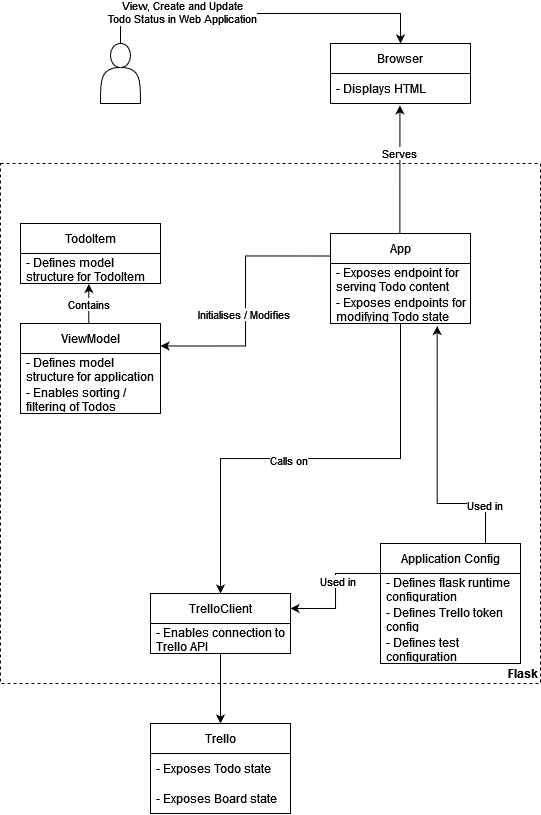

The diagram above was exported from draw.io. Its source (the exported page's mxGraphModel, read from the mxfile embedded in the PNG):
<mxGraphModel dx="1422" dy="774" grid="1" gridSize="10" guides="1" tooltips="1" connect="1" arrows="1" fold="1" page="1" pageScale="1" pageWidth="827" pageHeight="1169" math="0" shadow="0">
  <root>
    <mxCell id="0" />
    <mxCell id="1" parent="0" />
    <mxCell id="_iNuwVhklyyHJuK9ZvF--19" value="Flask" style="rounded=0;whiteSpace=wrap;html=1;gradientColor=none;fillColor=none;dashed=1;align=right;verticalAlign=bottom;fontStyle=1" parent="1" vertex="1">
      <mxGeometry x="160" y="280" width="540" height="520" as="geometry" />
    </mxCell>
    <mxCell id="_iNuwVhklyyHJuK9ZvF--16" style="edgeStyle=orthogonalEdgeStyle;rounded=0;orthogonalLoop=1;jettySize=auto;html=1;exitX=0.5;exitY=1;exitDx=0;exitDy=0;entryX=0.5;entryY=0;entryDx=0;entryDy=0;" parent="1" source="_iNuwVhklyyHJuK9ZvF--2" target="_iNuwVhklyyHJuK9ZvF--5" edge="1">
      <mxGeometry relative="1" as="geometry">
        <Array as="points">
          <mxPoint x="560" y="130" />
        </Array>
      </mxGeometry>
    </mxCell>
    <mxCell id="_iNuwVhklyyHJuK9ZvF--17" value="&lt;div&gt;View, Create and Update &lt;br&gt;&lt;/div&gt;&lt;div&gt;Todo Status in Web Application&lt;br&gt;&lt;/div&gt;" style="edgeLabel;html=1;align=center;verticalAlign=middle;resizable=0;points=[];" parent="_iNuwVhklyyHJuK9ZvF--16" vertex="1" connectable="0">
      <mxGeometry x="-0.24" y="1" relative="1" as="geometry">
        <mxPoint as="offset" />
      </mxGeometry>
    </mxCell>
    <mxCell id="_iNuwVhklyyHJuK9ZvF--2" value="" style="shape=actor;whiteSpace=wrap;html=1;" parent="1" vertex="1">
      <mxGeometry x="260" y="160" width="40" height="60" as="geometry" />
    </mxCell>
    <mxCell id="_iNuwVhklyyHJuK9ZvF--5" value="Browser" style="swimlane;fontStyle=0;childLayout=stackLayout;horizontal=1;startSize=30;horizontalStack=0;resizeParent=1;resizeParentMax=0;resizeLast=0;collapsible=1;marginBottom=0;" parent="1" vertex="1">
      <mxGeometry x="490" y="160" width="140" height="60" as="geometry" />
    </mxCell>
    <mxCell id="_iNuwVhklyyHJuK9ZvF--6" value="- Displays HTML" style="text;strokeColor=none;fillColor=none;align=left;verticalAlign=middle;spacingLeft=4;spacingRight=4;overflow=hidden;points=[[0,0.5],[1,0.5]];portConstraint=eastwest;rotatable=0;" parent="_iNuwVhklyyHJuK9ZvF--5" vertex="1">
      <mxGeometry y="30" width="140" height="30" as="geometry" />
    </mxCell>
    <mxCell id="_iNuwVhklyyHJuK9ZvF--11" value="Trello" style="swimlane;fontStyle=0;childLayout=stackLayout;horizontal=1;startSize=30;horizontalStack=0;resizeParent=1;resizeParentMax=0;resizeLast=0;collapsible=1;marginBottom=0;" parent="1" vertex="1">
      <mxGeometry x="310" y="840" width="140" height="90" as="geometry" />
    </mxCell>
    <mxCell id="_iNuwVhklyyHJuK9ZvF--12" value="- Exposes Todo state " style="text;strokeColor=none;fillColor=none;align=left;verticalAlign=middle;spacingLeft=4;spacingRight=4;overflow=hidden;points=[[0,0.5],[1,0.5]];portConstraint=eastwest;rotatable=0;whiteSpace=wrap;" parent="_iNuwVhklyyHJuK9ZvF--11" vertex="1">
      <mxGeometry y="30" width="140" height="30" as="geometry" />
    </mxCell>
    <mxCell id="_iNuwVhklyyHJuK9ZvF--18" value="- Exposes Board state " style="text;strokeColor=none;fillColor=none;align=left;verticalAlign=middle;spacingLeft=4;spacingRight=4;overflow=hidden;points=[[0,0.5],[1,0.5]];portConstraint=eastwest;rotatable=0;whiteSpace=wrap;" parent="_iNuwVhklyyHJuK9ZvF--11" vertex="1">
      <mxGeometry y="60" width="140" height="30" as="geometry" />
    </mxCell>
    <mxCell id="py0UV0OHDgS3h91vOTVJ-20" style="edgeStyle=orthogonalEdgeStyle;rounded=0;orthogonalLoop=1;jettySize=auto;html=1;exitX=0.5;exitY=1;exitDx=0;exitDy=0;entryX=0.5;entryY=0;entryDx=0;entryDy=0;startArrow=none;startFill=0;" edge="1" parent="1" source="py0UV0OHDgS3h91vOTVJ-1" target="py0UV0OHDgS3h91vOTVJ-11">
      <mxGeometry relative="1" as="geometry" />
    </mxCell>
    <mxCell id="py0UV0OHDgS3h91vOTVJ-27" value="Calls on" style="edgeLabel;html=1;align=center;verticalAlign=middle;resizable=0;points=[];" vertex="1" connectable="0" parent="py0UV0OHDgS3h91vOTVJ-20">
      <mxGeometry x="0.1018" y="2" relative="1" as="geometry">
        <mxPoint as="offset" />
      </mxGeometry>
    </mxCell>
    <mxCell id="py0UV0OHDgS3h91vOTVJ-41" value="Serves" style="edgeStyle=orthogonalEdgeStyle;rounded=0;orthogonalLoop=1;jettySize=auto;html=1;startArrow=none;startFill=0;entryX=0.496;entryY=1.062;entryDx=0;entryDy=0;entryPerimeter=0;" edge="1" parent="1" source="py0UV0OHDgS3h91vOTVJ-1" target="_iNuwVhklyyHJuK9ZvF--6">
      <mxGeometry x="0.2486" relative="1" as="geometry">
        <mxPoint x="558.7400000000002" y="249.46000000000004" as="targetPoint" />
        <Array as="points">
          <mxPoint x="560" y="300" />
        </Array>
        <mxPoint as="offset" />
      </mxGeometry>
    </mxCell>
    <mxCell id="py0UV0OHDgS3h91vOTVJ-42" style="edgeStyle=orthogonalEdgeStyle;rounded=0;orthogonalLoop=1;jettySize=auto;html=1;exitX=0;exitY=0.25;exitDx=0;exitDy=0;entryX=1;entryY=0.25;entryDx=0;entryDy=0;startArrow=none;startFill=0;" edge="1" parent="1" source="py0UV0OHDgS3h91vOTVJ-1" target="py0UV0OHDgS3h91vOTVJ-16">
      <mxGeometry relative="1" as="geometry" />
    </mxCell>
    <mxCell id="py0UV0OHDgS3h91vOTVJ-43" value="Initialises / Modifies" style="edgeLabel;html=1;align=center;verticalAlign=middle;resizable=0;points=[];" vertex="1" connectable="0" parent="py0UV0OHDgS3h91vOTVJ-42">
      <mxGeometry x="0.1024" y="-2" relative="1" as="geometry">
        <mxPoint as="offset" />
      </mxGeometry>
    </mxCell>
    <mxCell id="py0UV0OHDgS3h91vOTVJ-1" value="App" style="swimlane;fontStyle=0;childLayout=stackLayout;horizontal=1;startSize=30;horizontalStack=0;resizeParent=1;resizeParentMax=0;resizeLast=0;collapsible=1;marginBottom=0;" vertex="1" parent="1">
      <mxGeometry x="490" y="350" width="140" height="90" as="geometry" />
    </mxCell>
    <mxCell id="py0UV0OHDgS3h91vOTVJ-2" value="- Exposes endpoint for serving Todo content" style="text;strokeColor=none;fillColor=none;align=left;verticalAlign=middle;spacingLeft=4;spacingRight=4;overflow=hidden;points=[[0,0.5],[1,0.5]];portConstraint=eastwest;rotatable=0;whiteSpace=wrap;" vertex="1" parent="py0UV0OHDgS3h91vOTVJ-1">
      <mxGeometry y="30" width="140" height="30" as="geometry" />
    </mxCell>
    <mxCell id="py0UV0OHDgS3h91vOTVJ-9" value="- Exposes endpoints for modifying Todo state" style="text;strokeColor=none;fillColor=none;align=left;verticalAlign=middle;spacingLeft=4;spacingRight=4;overflow=hidden;points=[[0,0.5],[1,0.5]];portConstraint=eastwest;rotatable=0;whiteSpace=wrap;" vertex="1" parent="py0UV0OHDgS3h91vOTVJ-1">
      <mxGeometry y="60" width="140" height="30" as="geometry" />
    </mxCell>
    <mxCell id="py0UV0OHDgS3h91vOTVJ-32" style="edgeStyle=orthogonalEdgeStyle;rounded=0;orthogonalLoop=1;jettySize=auto;html=1;exitX=0;exitY=0.25;exitDx=0;exitDy=0;entryX=1;entryY=0.25;entryDx=0;entryDy=0;startArrow=none;startFill=0;" edge="1" parent="1" source="py0UV0OHDgS3h91vOTVJ-5" target="py0UV0OHDgS3h91vOTVJ-11">
      <mxGeometry relative="1" as="geometry" />
    </mxCell>
    <mxCell id="py0UV0OHDgS3h91vOTVJ-34" value="Used in" style="edgeLabel;html=1;align=center;verticalAlign=middle;resizable=0;points=[];" vertex="1" connectable="0" parent="py0UV0OHDgS3h91vOTVJ-32">
      <mxGeometry x="-0.1457" y="2" relative="1" as="geometry">
        <mxPoint as="offset" />
      </mxGeometry>
    </mxCell>
    <mxCell id="py0UV0OHDgS3h91vOTVJ-33" style="edgeStyle=orthogonalEdgeStyle;rounded=0;orthogonalLoop=1;jettySize=auto;html=1;exitX=0.75;exitY=0;exitDx=0;exitDy=0;entryX=0.762;entryY=1.085;entryDx=0;entryDy=0;startArrow=none;startFill=0;entryPerimeter=0;" edge="1" parent="1" source="py0UV0OHDgS3h91vOTVJ-5" target="py0UV0OHDgS3h91vOTVJ-9">
      <mxGeometry relative="1" as="geometry">
        <Array as="points">
          <mxPoint x="645" y="620" />
          <mxPoint x="597" y="620" />
        </Array>
      </mxGeometry>
    </mxCell>
    <mxCell id="py0UV0OHDgS3h91vOTVJ-35" value="Used in" style="edgeLabel;html=1;align=center;verticalAlign=middle;resizable=0;points=[];" vertex="1" connectable="0" parent="py0UV0OHDgS3h91vOTVJ-33">
      <mxGeometry x="-0.6878" y="2" relative="1" as="geometry">
        <mxPoint as="offset" />
      </mxGeometry>
    </mxCell>
    <mxCell id="py0UV0OHDgS3h91vOTVJ-5" value="Application Config" style="swimlane;fontStyle=0;childLayout=stackLayout;horizontal=1;startSize=30;horizontalStack=0;resizeParent=1;resizeParentMax=0;resizeLast=0;collapsible=1;marginBottom=0;" vertex="1" parent="1">
      <mxGeometry x="540" y="660" width="140" height="120" as="geometry" />
    </mxCell>
    <mxCell id="py0UV0OHDgS3h91vOTVJ-6" value="- Defines flask runtime configuration" style="text;strokeColor=none;fillColor=none;align=left;verticalAlign=middle;spacingLeft=4;spacingRight=4;overflow=hidden;points=[[0,0.5],[1,0.5]];portConstraint=eastwest;rotatable=0;whiteSpace=wrap;" vertex="1" parent="py0UV0OHDgS3h91vOTVJ-5">
      <mxGeometry y="30" width="140" height="30" as="geometry" />
    </mxCell>
    <mxCell id="py0UV0OHDgS3h91vOTVJ-14" value="- Defines Trello token config" style="text;strokeColor=none;fillColor=none;align=left;verticalAlign=middle;spacingLeft=4;spacingRight=4;overflow=hidden;points=[[0,0.5],[1,0.5]];portConstraint=eastwest;rotatable=0;whiteSpace=wrap;" vertex="1" parent="py0UV0OHDgS3h91vOTVJ-5">
      <mxGeometry y="60" width="140" height="30" as="geometry" />
    </mxCell>
    <mxCell id="py0UV0OHDgS3h91vOTVJ-15" value="- Defines test configuration" style="text;strokeColor=none;fillColor=none;align=left;verticalAlign=middle;spacingLeft=4;spacingRight=4;overflow=hidden;points=[[0,0.5],[1,0.5]];portConstraint=eastwest;rotatable=0;whiteSpace=wrap;" vertex="1" parent="py0UV0OHDgS3h91vOTVJ-5">
      <mxGeometry y="90" width="140" height="30" as="geometry" />
    </mxCell>
    <mxCell id="py0UV0OHDgS3h91vOTVJ-19" style="edgeStyle=orthogonalEdgeStyle;rounded=0;orthogonalLoop=1;jettySize=auto;html=1;exitX=0.5;exitY=1;exitDx=0;exitDy=0;entryX=0.5;entryY=0;entryDx=0;entryDy=0;" edge="1" parent="1" source="py0UV0OHDgS3h91vOTVJ-11" target="_iNuwVhklyyHJuK9ZvF--11">
      <mxGeometry relative="1" as="geometry" />
    </mxCell>
    <mxCell id="py0UV0OHDgS3h91vOTVJ-11" value="TrelloClient" style="swimlane;fontStyle=0;childLayout=stackLayout;horizontal=1;startSize=30;horizontalStack=0;resizeParent=1;resizeParentMax=0;resizeLast=0;collapsible=1;marginBottom=0;" vertex="1" parent="1">
      <mxGeometry x="310" y="710" width="140" height="60" as="geometry" />
    </mxCell>
    <mxCell id="py0UV0OHDgS3h91vOTVJ-12" value="- Enables connection to Trello API" style="text;strokeColor=none;fillColor=none;align=left;verticalAlign=middle;spacingLeft=4;spacingRight=4;overflow=hidden;points=[[0,0.5],[1,0.5]];portConstraint=eastwest;rotatable=0;whiteSpace=wrap;" vertex="1" parent="py0UV0OHDgS3h91vOTVJ-11">
      <mxGeometry y="30" width="140" height="30" as="geometry" />
    </mxCell>
    <mxCell id="py0UV0OHDgS3h91vOTVJ-44" value="Contains" style="edgeStyle=orthogonalEdgeStyle;rounded=0;orthogonalLoop=1;jettySize=auto;html=1;exitX=0.5;exitY=0;exitDx=0;exitDy=0;entryX=0.488;entryY=1.016;entryDx=0;entryDy=0;entryPerimeter=0;startArrow=none;startFill=0;" edge="1" parent="1" source="py0UV0OHDgS3h91vOTVJ-16" target="py0UV0OHDgS3h91vOTVJ-30">
      <mxGeometry relative="1" as="geometry" />
    </mxCell>
    <mxCell id="py0UV0OHDgS3h91vOTVJ-16" value="ViewModel" style="swimlane;fontStyle=0;childLayout=stackLayout;horizontal=1;startSize=30;horizontalStack=0;resizeParent=1;resizeParentMax=0;resizeLast=0;collapsible=1;marginBottom=0;" vertex="1" parent="1">
      <mxGeometry x="180" y="440" width="140" height="90" as="geometry" />
    </mxCell>
    <mxCell id="py0UV0OHDgS3h91vOTVJ-17" value="- Defines model structure for application" style="text;strokeColor=none;fillColor=none;align=left;verticalAlign=middle;spacingLeft=4;spacingRight=4;overflow=hidden;points=[[0,0.5],[1,0.5]];portConstraint=eastwest;rotatable=0;whiteSpace=wrap;" vertex="1" parent="py0UV0OHDgS3h91vOTVJ-16">
      <mxGeometry y="30" width="140" height="30" as="geometry" />
    </mxCell>
    <mxCell id="py0UV0OHDgS3h91vOTVJ-18" value="- Enables sorting / filtering of Todos" style="text;strokeColor=none;fillColor=none;align=left;verticalAlign=middle;spacingLeft=4;spacingRight=4;overflow=hidden;points=[[0,0.5],[1,0.5]];portConstraint=eastwest;rotatable=0;whiteSpace=wrap;" vertex="1" parent="py0UV0OHDgS3h91vOTVJ-16">
      <mxGeometry y="60" width="140" height="30" as="geometry" />
    </mxCell>
    <mxCell id="py0UV0OHDgS3h91vOTVJ-29" value="TodoItem" style="swimlane;fontStyle=0;childLayout=stackLayout;horizontal=1;startSize=30;horizontalStack=0;resizeParent=1;resizeParentMax=0;resizeLast=0;collapsible=1;marginBottom=0;" vertex="1" parent="1">
      <mxGeometry x="180" y="340" width="140" height="60" as="geometry" />
    </mxCell>
    <mxCell id="py0UV0OHDgS3h91vOTVJ-30" value="- Defines model structure for TodoItem" style="text;strokeColor=none;fillColor=none;align=left;verticalAlign=middle;spacingLeft=4;spacingRight=4;overflow=hidden;points=[[0,0.5],[1,0.5]];portConstraint=eastwest;rotatable=0;whiteSpace=wrap;" vertex="1" parent="py0UV0OHDgS3h91vOTVJ-29">
      <mxGeometry y="30" width="140" height="30" as="geometry" />
    </mxCell>
  </root>
</mxGraphModel>